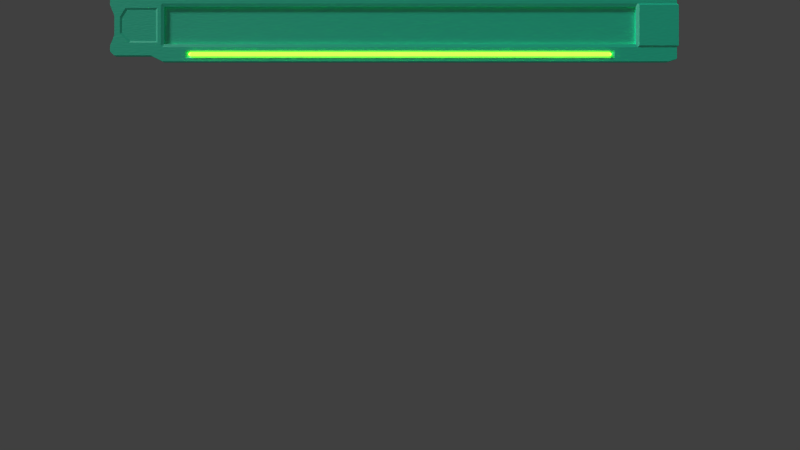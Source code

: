 # Source: ui.blend  (saved by Blender 2.73.0; exported with 4.5.12 LTS)
import bpy
from mathutils import Matrix  # noqa: F401  (used for matrix-valued properties, if any)

bpy.ops.wm.read_factory_settings(use_empty=True)
scene = bpy.context.scene
scene.name = 'Scene'

# ---- collections
col_collection_1 = bpy.data.collections.new('Collection 1'); scene.collection.children.link(col_collection_1)
col_collection_2 = bpy.data.collections.new('Collection 2'); scene.collection.children.link(col_collection_2)
col_collection_2.hide_render = True
col_collection_2.hide_viewport = True

# ---- images (referenced by path relative to the original .blend; pixels are not part of the script)
import os
ASSET_DIR = os.environ.get("B2B_ASSET_DIR", "")  # directory of the original .blend (textures are referenced by path, not embedded)
HERE = os.path.dirname(os.path.abspath(__file__))  # packed textures are extracted next to this script under _unpacked/

def load_image(name, relpath, width, height, colorspace="sRGB"):
    """Load a texture the original file referenced (path relative to the .blend, or extracted next to this script)."""
    p = next((c for c in (os.path.join(HERE, relpath), os.path.join(ASSET_DIR, relpath)) if relpath and os.path.exists(c)), "")
    if p:
        img = bpy.data.images.load(p, check_existing=True)
        img.name = name
    else:  # same state as the original file: an image datablock whose file is absent (Cycles renders it pink)
        img = bpy.data.images.new(name, width, height)
        img.source = "FILE"
        img.filepath = "//" + (relpath or name)
    img.colorspace_settings.name = colorspace
    return img
img_brushedmetal_jpg = load_image('brushedmetal.jpg', 'brushedmetal.jpg', 1024, 1024, 'sRGB')

# ---- materials (node trees are filled in below, after node groups)
mat_material_001 = bpy.data.materials.new('Material.001')
mat_material_001.alpha_threshold = 0.0
mat_material_001.roughness = 0.5
mat_material_003 = bpy.data.materials.new('Material.003')
mat_material_003.alpha_threshold = 0.0
mat_material_003.roughness = 0.5
mat_material_002 = bpy.data.materials.new('Material.002')
mat_material_002.alpha_threshold = 0.0
mat_material_002.roughness = 0.5

# ---- material node trees
mat_material_001.use_nodes = True; mat_material_001.node_tree.nodes.clear()
_N = mat_material_001.node_tree.nodes; _L = mat_material_001.node_tree.links
n0 = _N.new('ShaderNodeOutputMaterial'); n0.name = 'Material Output'; n0.location = (461, 220)
n1 = _N.new('ShaderNodeEmission'); n1.name = 'Emission'; n1.location = (-114, 410)
n1.inputs[0].default_value = (0.5957, 0.6267, 0.02527, 1.0)
n2 = _N.new('ShaderNodeAddShader'); n2.name = 'Add Shader'; n2.location = (185, 278)
n3 = _N.new('ShaderNodeBsdfGlass'); n3.name = 'Glass BSDF'; n3.location = (-120, 241)
n3.distribution = 'BECKMANN'
n3.inputs[2].default_value = 1.45
_L.new(n1.outputs[0], n2.inputs[0])
_L.new(n2.outputs[0], n0.inputs[0])
_L.new(n3.outputs[0], n2.inputs[1])
n0.is_active_output = True
mat_material_003.use_nodes = True; mat_material_003.node_tree.nodes.clear()
_N = mat_material_003.node_tree.nodes; _L = mat_material_003.node_tree.links
n0 = _N.new('ShaderNodeMixShader'); n0.name = 'Mix Shader'; n0.location = (244, 360)
n0.inputs[0].default_value = 0.2091
n1 = _N.new('ShaderNodeBsdfAnisotropic'); n1.name = 'Glossy BSDF'; n1.location = (54, 248)
n1.distribution = 'GGX'
n1.inputs[1].default_value = 0.4282
n2 = _N.new('ShaderNodeBsdfDiffuse'); n2.name = 'Diffuse BSDF'; n2.location = (52, 393)
n2.inputs[1].default_value = 0.07445
n3 = _N.new('ShaderNodeOutputMaterial'); n3.name = 'Material Output'; n3.location = (419, 335)
n4 = _N.new('ShaderNodeTexMagic'); n4.name = 'Magic Texture'; n4.location = (-283, -168)
n5 = _N.new('ShaderNodeBump'); n5.name = 'Bump'; n5.location = (-191, 273)
n5.inputs[0].default_value = 0.08
n5.inputs[1].default_value = 0.1
n5.inputs[2].default_value = 1.0
n6 = _N.new('ShaderNodeTexCoord'); n6.name = 'Texture Coordinate'; n6.location = (-1063, 565)
n7 = _N.new('ShaderNodeTexNoise'); n7.name = 'Noise Texture'; n7.location = (-443, 181)
n7.inputs[2].default_value = 90.5
n7.inputs[3].default_value = 3.7
n8 = _N.new('ShaderNodeMapping'); n8.name = 'Mapping'; n8.location = (-879, 634)
n8.vector_type = 'TEXTURE'
n8.inputs[1].default_value = (-7.3, 0.0, 0.0)
n8.inputs[3].default_value = (13.7, 1.5, 1.0)
n9 = _N.new('ShaderNodeTexImage'); n9.name = 'Image Texture'; n9.location = (-502, 645)
n9.width = 140
n9.image = img_brushedmetal_jpg
n10 = _N.new('ShaderNodeBrightContrast'); n10.name = 'Bright/Contrast'; n10.location = (-306, 627)
n10.inputs[1].default_value = 0.3
n10.inputs[2].default_value = 0.2
n11 = _N.new('ShaderNodeHueSaturation'); n11.name = 'Hue Saturation Value'; n11.location = (-135, 551)
n11.inputs[0].default_value = 0.1
n11.inputs[1].default_value = 1.5
_L.new(n5.outputs[0], n1.inputs[4])
_L.new(n1.outputs[0], n0.inputs[2])
_L.new(n2.outputs[0], n0.inputs[1])
_L.new(n0.outputs[0], n3.inputs[0])
_L.new(n5.outputs[0], n2.inputs[2])
_L.new(n10.outputs[0], n11.inputs[4])
_L.new(n9.outputs[0], n10.inputs[0])
_L.new(n6.outputs[3], n8.inputs[0])
_L.new(n8.outputs[0], n9.inputs[0])
_L.new(n7.outputs[1], n5.inputs[3])
_L.new(n11.outputs[0], n2.inputs[0])
n3.is_active_output = True
mat_material_002.use_nodes = True; mat_material_002.node_tree.nodes.clear()
_N = mat_material_002.node_tree.nodes; _L = mat_material_002.node_tree.links
n0 = _N.new('ShaderNodeOutputMaterial'); n0.name = 'Material Output'; n0.location = (300, 300)
n1 = _N.new('ShaderNodeBackground'); n1.name = 'Background'; n1.location = (110, 300)
_L.new(n1.outputs[0], n0.inputs[0])
n0.is_active_output = True

# ---- world
world_world = bpy.data.worlds.new('World'); scene.world = world_world
world_world.color = (0.05088, 0.05088, 0.05088)
world_world.use_sun_shadow = False
world_world.sun_shadow_jitter_overblur = 0.0
world_world.cycles.sampling_method = 'MANUAL'
world_world.cycles.sample_map_resolution = 256

# ---- cameras
cam_camera = bpy.data.cameras.new('Camera')
cam_camera.clip_end = 100.0
cam_camera.lens = 35.0
cam_camera.sensor_width = 32.0
cam_camera.sensor_height = 18.0
cam_camera.ortho_scale = 7.314
cam_camera.dof.focus_distance = 0.0

# ---- lights
light_lamp = bpy.data.lights.new('Lamp', 'SUN')
light_lamp.transmission_factor = 0.0
light_lamp.cutoff_distance = 30.0
light_lamp.angle = 0.1993
light_lamp.energy = 1.0
light_lamp.shadow_buffer_clip_start = 1.001
light_lamp.shadow_soft_size = 0.1
light_lamp.shadow_cascade_max_distance = 1000.0
light_lamp.cycles.use_multiple_importance_sampling = False

# ---- meshes
me_cylinder = bpy.data.meshes.new('Cylinder')
me_cylinder.from_pydata([(-7.334e-06, 1.0, -98.14), (-7.564e-08, 1.0, -0.001862), (0.1951, 0.9808, -98.14), (0.1951, 0.9808, -0.001862), (0.3827, 0.9239, -98.14), (0.3827, 0.9239, -0.001862), (0.5556, 0.8315, -98.14), (0.5556, 0.8315, -0.001854), (0.7071, 0.7071, -98.14), (0.7071, 0.7071, -0.001854), (0.8315, 0.5556, -98.14), (0.8315, 0.5556, -0.001854), (0.9239, 0.3827, -98.14), (0.9239, 0.3827, -0.001854), (0.9808, 0.1951, -98.14), (0.9808, 0.1951, -0.001854), (1.0, 7.55e-08, -98.14), (1.0, 7.55e-08, -0.001854), (0.9808, -0.1951, -98.14), (0.9808, -0.1951, -0.001854), (0.9239, -0.3827, -98.14), (0.9239, -0.3827, -0.001854), (0.8315, -0.5556, -98.14), (0.8315, -0.5556, -0.001854), (0.7071, -0.7071, -98.14), (0.7071, -0.7071, -0.001854), (0.5556, -0.8315, -98.14), (0.5556, -0.8315, -0.001854), (0.3827, -0.9239, -98.14), (0.3827, -0.9239, -0.001862), (0.1951, -0.9808, -98.14), (0.1951, -0.9808, -0.001862), (-7.66e-06, -1.0, -98.14), (-4.015e-07, -1.0, -0.001862), (-0.1951, -0.9808, -98.14), (-0.1951, -0.9808, -0.001862), (-0.3827, -0.9239, -98.14), (-0.3827, -0.9239, -0.001862), (-0.5556, -0.8315, -98.14), (-0.5556, -0.8315, -0.001869), (-0.7071, -0.7071, -98.14), (-0.7071, -0.7071, -0.001869), (-0.8315, -0.5556, -98.14), (-0.8315, -0.5556, -0.001869), (-0.9239, -0.3827, -98.14), (-0.9239, -0.3827, -0.001869), (-0.9808, -0.1951, -98.14), (-0.9808, -0.1951, -0.001869), (-1.0, 9.656e-07, -98.14), (-1.0, 9.656e-07, -0.001869), (-0.9808, 0.1951, -98.14), (-0.9808, 0.1951, -0.001869), (-0.9239, 0.3827, -98.14), (-0.9239, 0.3827, -0.001869), (-0.8315, 0.5556, -98.14), (-0.8315, 0.5556, -0.001869), (-0.7071, 0.7071, -98.14), (-0.7071, 0.7071, -0.001869), (-0.5556, 0.8315, -98.14), (-0.5556, 0.8315, -0.001869), (-0.3827, 0.9239, -98.14), (-0.3827, 0.9239, -0.001862), (-0.1951, 0.9808, -98.14), (-0.1951, 0.9808, -0.001862), (-1.007e-06, 0.5712, -98.99), (0.1114, 0.5602, -98.99), (0.2186, 0.5277, -98.99), (0.3173, 0.4749, -98.99), (0.4039, 0.4039, -98.99), (0.4749, 0.3173, -98.99), (0.5277, 0.2186, -98.99), (0.5602, 0.1114, -98.99), (0.5712, 1.733e-07, -98.99), (0.5602, -0.1114, -98.99), (0.5277, -0.2186, -98.99), (0.4749, -0.3173, -98.99), (0.4039, -0.4039, -98.99), (0.3173, -0.4749, -98.99), (0.2186, -0.5277, -98.99), (0.1114, -0.5602, -98.99), (-1.193e-06, -0.5712, -98.99), (-0.1114, -0.5602, -98.99), (-0.2186, -0.5277, -98.99), (-0.3173, -0.4749, -98.99), (-0.4039, -0.4039, -98.99), (-0.4749, -0.3173, -98.99), (-0.5277, -0.2186, -98.99), (-0.5602, -0.1114, -98.99), (-0.5712, 6.817e-07, -98.99), (-0.5602, 0.1114, -98.99), (-0.5277, 0.2186, -98.99), (-0.4749, 0.3173, -98.99), (-0.4039, 0.4039, -98.99), (-0.3173, 0.4749, -98.99), (-0.2186, 0.5277, -98.99), (-0.1114, 0.5602, -98.99), (3.468e-06, 0.2304, -99.19), (0.04495, 0.226, -99.19), (0.08817, 0.2128, -99.19), (0.128, 0.1916, -99.19), (0.1629, 0.1629, -99.19), (0.1916, 0.128, -99.19), (0.2128, 0.08816, -99.19), (0.226, 0.04494, -99.19), (0.2304, 2.499e-07, -99.19), (0.226, -0.04494, -99.19), (0.2128, -0.08816, -99.19), (0.1916, -0.128, -99.19), (0.1629, -0.1629, -99.19), (0.128, -0.1916, -99.19), (0.08817, -0.2128, -99.19), (0.04495, -0.226, -99.19), (3.393e-06, -0.2304, -99.19), (-0.04494, -0.226, -99.19), (-0.08816, -0.2128, -99.19), (-0.128, -0.1916, -99.19), (-0.1629, -0.1629, -99.19), (-0.1915, -0.128, -99.19), (-0.2128, -0.08816, -99.19), (-0.2259, -0.04494, -99.19), (-0.2304, 4.55e-07, -99.19), (-0.2259, 0.04495, -99.19), (-0.2128, 0.08816, -99.19), (-0.1915, 0.128, -99.19), (-0.1629, 0.1629, -99.19), (-0.128, 0.1916, -99.19), (-0.08816, 0.2128, -99.19), (-0.04494, 0.226, -99.19)], [], [(0, 1, 3, 2), (2, 3, 5, 4), (4, 5, 7, 6), (6, 7, 9, 8), (8, 9, 11, 10), (10, 11, 13, 12), (12, 13, 15, 14), (14, 15, 17, 16), (16, 17, 19, 18), (18, 19, 21, 20), (20, 21, 23, 22), (22, 23, 25, 24), (24, 25, 27, 26), (26, 27, 29, 28), (28, 29, 31, 30), (30, 31, 33, 32), (32, 33, 35, 34), (34, 35, 37, 36), (36, 37, 39, 38), (38, 39, 41, 40), (40, 41, 43, 42), (42, 43, 45, 44), (44, 45, 47, 46), (46, 47, 49, 48), (48, 49, 51, 50), (50, 51, 53, 52), (52, 53, 55, 54), (54, 55, 57, 56), (56, 57, 59, 58), (58, 59, 61, 60), (3, 1, 63, 61, 59, 57, 55, 53, 51, 49, 47, 45, 43, 41, 39, 37, 35, 33, 31, 29, 27, 25, 23, 21, 19, 17, 15, 13, 11, 9, 7, 5), (62, 63, 1, 0), (60, 61, 63, 62), (60, 62, 95, 94), (92, 93, 125, 124), (38, 40, 84, 83), (16, 18, 73, 72), (44, 46, 87, 86), (22, 24, 76, 75), (50, 52, 90, 89), (6, 8, 68, 67), (28, 30, 79, 78), (56, 58, 93, 92), (34, 36, 82, 81), (12, 14, 71, 70), (62, 0, 64, 95), (40, 42, 85, 84), (18, 20, 74, 73), (46, 48, 88, 87), (2, 4, 66, 65), (24, 26, 77, 76), (52, 54, 91, 90), (8, 10, 69, 68), (30, 32, 80, 79), (58, 60, 94, 93), (36, 38, 83, 82), (0, 2, 65, 64), (14, 16, 72, 71), (42, 44, 86, 85), (20, 22, 75, 74), (48, 50, 89, 88), (4, 6, 67, 66), (26, 28, 78, 77), (54, 56, 92, 91), (32, 34, 81, 80), (10, 12, 70, 69), (96, 97, 98, 99, 100, 101, 102, 103, 104, 105, 106, 107, 108, 109, 110, 111, 112, 113, 114, 115, 116, 117, 118, 119, 120, 121, 122, 123, 124, 125, 126, 127), (81, 82, 114, 113), (70, 71, 103, 102), (90, 91, 123, 122), (68, 69, 101, 100), (79, 80, 112, 111), (88, 89, 121, 120), (66, 67, 99, 98), (77, 78, 110, 109), (86, 87, 119, 118), (64, 65, 97, 96), (75, 76, 108, 107), (95, 64, 96, 127), (84, 85, 117, 116), (73, 74, 106, 105), (93, 94, 126, 125), (82, 83, 115, 114), (71, 72, 104, 103), (91, 92, 124, 123), (80, 81, 113, 112), (69, 70, 102, 101), (89, 90, 122, 121), (67, 68, 100, 99), (78, 79, 111, 110), (87, 88, 120, 119), (65, 66, 98, 97), (76, 77, 109, 108), (85, 86, 118, 117), (74, 75, 107, 106), (94, 95, 127, 126), (83, 84, 116, 115), (72, 73, 105, 104)])
me_cylinder.materials.append(mat_material_001)
me_cylinder.use_remesh_preserve_volume = False
me_cylinder.use_remesh_preserve_attributes = False
me_cylinder.use_mirror_vertex_groups = False
me_cylinder.update()
me_cube_001 = bpy.data.meshes.new('Cube.001')
me_cube_001.from_pydata([(-6.387, 0.4152, -0.08001), (-6.387, 0.4152, 0.08001), (-6.387, -0.6536, 0.08001), (-6.387, 0.2408, 0.08001), (-6.387, 0.4152, 0.02667), (-6.387, 0.4152, -0.02667), (-6.387, 0.2408, -0.08001), (-6.387, -0.6536, -0.08001), (-5.234, 0.4152, 0.08001), (5.234, 0.4152, 0.08001), (5.234, 0.4152, -0.08001), (-5.234, 0.4152, -0.08001), (5.234, -1.0, 0.08001), (-5.234, -1.0, 0.08001), (-5.234, -1.0, -0.08001), (5.234, -1.0, -0.08001), (-5.199, 0.2061, 0.002362), (5.199, 0.2061, 0.002362), (-5.199, -0.6189, 0.002362), (5.199, -0.6189, 0.002362), (6.101, -0.6884, 0.08001), (6.136, -0.6536, 0.1005), (-5.234, 0.4152, 0.02667), (-5.234, 0.4152, -0.02667), (-5.341, 0.176, 0.08001), (6.101, 0.4152, 0.08001), (5.269, -0.6536, 0.1005), (5.199, -0.6189, 0.06183), (5.234, -0.6884, 0.08001), (-5.234, -0.6884, 0.08001), (-5.199, -0.6189, 0.06183), (-5.269, -0.6536, 0.08001), (5.234, 0.2756, 0.08001), (5.199, 0.2061, 0.06183), (5.269, 0.2408, 0.1005), (-5.199, 0.2061, 0.06183), (-5.234, 0.2756, 0.08001), (-5.269, 0.2408, 0.08001), (4.752, -1.0, 0.08001), (-4.752, -1.0, 0.08001), (-4.752, -0.6884, 0.08001), (4.752, -0.6884, 0.08001), (5.234, -0.9411, 0.08001), (5.234, -0.7473, 0.08001), (-5.234, -0.9411, 0.08001), (-4.637, -0.8125, 0.04592), (4.637, -0.8125, 0.04592), (-4.637, -0.8759, 0.04592), (4.637, -0.8759, 0.04592), (4.767, -0.9411, 0.08001), (4.736, -0.9258, 0.08001), (4.752, -0.9563, 0.08001), (-4.752, -0.9563, 0.08001), (-4.736, -0.9258, 0.08001), (-4.767, -0.9411, 0.08001), (4.752, -0.7321, 0.08001), (4.736, -0.7626, 0.08001), (4.767, -0.7473, 0.08001), (-4.736, -0.7626, 0.08001), (-4.752, -0.7321, 0.08001), (-4.767, -0.7473, 0.08001), (-6.301, -0.869, -0.08001), (-6.387, -0.7826, -0.08001), (-6.387, -0.7826, 0.08001), (-6.301, -0.869, 0.08001), (-5.495, -0.869, 0.08001), (-5.234, -0.7474, 0.08001), (-5.495, -0.869, -0.08001), (-6.293, 0.005138, 0.08001), (-6.097, 0.2408, 0.08001), (-6.293, -0.418, 0.08001), (-6.007, -0.6536, 0.08001), (-6.293, -0.418, -0.08001), (-6.293, 0.005138, -0.08001), (6.101, 0.2756, 0.08001), (6.136, 0.2408, 0.1005), (6.101, -0.9411, 0.08001), (6.101, -0.7473, 0.08001), (6.101, -0.6884, -0.07994), (6.136, -0.6536, -0.07994), (-5.341, -0.5888, 0.08001), (6.101, 0.4152, -0.07994), (6.101, 0.2756, -0.07994), (6.136, 0.2408, -0.07994), (6.101, -0.9411, -0.07994), (6.101, -0.7473, -0.07994), (5.915, -1.0, 0.08001), (5.915, -1.0, -0.07996), (-6.173, -0.02551, 0.08001), (-6.049, 0.176, 0.08001), (-6.173, -0.3873, 0.08001), (-5.971, -0.5888, 0.08001), (-5.379, 0.1365, 0.06449), (-5.379, -0.55, 0.06449), (-6.126, -0.04442, 0.06449), (-6.014, 0.1365, 0.06449), (-6.126, -0.3691, 0.06449), (-5.945, -0.55, 0.06449), (5.234, -1.0, -0.07988), (-5.234, -1.0, -0.07988), (4.752, -1.0, -0.07988), (-4.752, -1.0, -0.07988)], [], [(19, 17, 16, 18), (35, 30, 18, 16), (48, 46, 45, 47), (32, 9, 8, 36), (37, 36, 8, 1, 3), (5, 23, 11, 0), (43, 42, 76, 77), (1, 8, 22, 4), (4, 22, 23, 5), (9, 32, 74, 25), (86, 12, 15, 87), (70, 68, 73, 72), (26, 27, 28), (29, 30, 31), (32, 33, 34), (35, 36, 37), (27, 30, 29, 40, 41, 28), (32, 36, 35, 33), (33, 27, 26, 34), (37, 31, 30, 35), (27, 33, 17, 19), (33, 35, 16, 17), (30, 27, 19, 18), (43, 28, 41, 55, 57), (58, 53, 47, 45), (12, 42, 49, 51, 38), (38, 51, 52, 39), (39, 52, 54, 44, 13), (55, 41, 40, 59), (49, 50, 51), (52, 53, 54), (55, 56, 57), (58, 59, 60), (50, 53, 52, 51), (55, 59, 58, 56), (56, 50, 49, 57), (60, 54, 53, 58), (42, 43, 57, 49), (50, 56, 46, 48), (56, 58, 45, 46), (53, 50, 48, 47), (3, 1, 4, 5, 0, 6), (62, 63, 2, 7), (61, 64, 63, 62), (65, 64, 61, 67), (28, 43, 77, 20), (71, 31, 80, 91), (34, 26, 21, 75), (32, 34, 75, 74), (26, 28, 20, 21), (9, 10, 11, 23, 22, 8), (21, 20, 78, 79), (75, 21, 79, 83), (20, 77, 85, 78), (25, 74, 82, 81), (74, 75, 83, 82), (77, 76, 84, 85), (91, 80, 93, 97), (54, 60, 66, 44), (60, 59, 40, 29, 66), (38, 39, 101, 100), (65, 13, 66), (14, 13, 65, 67), (65, 66, 29, 31, 2, 63, 64), (3, 68, 69), (70, 2, 71), (70, 72, 7, 2), (3, 6, 73, 68), (9, 25, 81, 10), (68, 70, 90, 88), (37, 69, 89, 24), (70, 71, 91, 90), (69, 68, 88, 89), (31, 37, 24, 80), (92, 95, 94, 96, 97, 93), (80, 24, 92, 93), (90, 91, 97, 96), (89, 88, 94, 95), (24, 89, 95, 92), (88, 90, 96, 94), (12, 38, 100, 98), (39, 13, 99, 101), (84, 76, 86, 87), (42, 12, 86, 76)])
me_cube_001.materials.append(mat_material_003)
me_cube_001.use_remesh_preserve_volume = False
me_cube_001.use_remesh_preserve_attributes = False
me_cube_001.use_mirror_vertex_groups = False
me_cube_001.update()
me_plane = bpy.data.meshes.new('Plane')
me_plane.from_pydata([(-1.0, -1.0, 0.0), (1.0, -1.0, 0.0), (-1.0, 1.0, 0.0), (1.0, 1.0, 0.0)], [], [(0, 1, 3, 2)])
me_plane.materials.append(mat_material_002)
me_plane.use_remesh_preserve_volume = False
me_plane.use_remesh_preserve_attributes = False
me_plane.use_mirror_vertex_groups = False
me_plane.update()

# ---- objects
ob_cylinder = bpy.data.objects.new('Cylinder', me_cylinder)
ob_cube = bpy.data.objects.new('Cube', me_cube_001)
ob_plane = bpy.data.objects.new('Plane', me_plane)
ob_lamp = bpy.data.objects.new('Lamp', light_lamp)
ob_camera = bpy.data.objects.new('Camera', cam_camera)

# ---- transforms, parenting, visibility, modifiers, constraints
ob_cylinder.location = (-0.0009534, 3.762, 0.1598)
ob_cylinder.rotation_euler = (-0.0, 1.571, 0.0)
ob_cylinder.scale = (0.04693, 0.04693, 0.04693)
ob_cylinder.lineart.crease_threshold = 0.0
_m = ob_cylinder.modifiers.new('Mirror', 'MIRROR')
_m.use_axis = (False, False, True)
ob_cube.location = (0.0, 4.606, 0.07576)
ob_cube.lineart.crease_threshold = 0.0
ob_plane.location = (0.0, 0.0, 0.0)
ob_plane.scale = (8.883, 4.985, 5.0)
ob_plane.visible_camera = False
ob_plane.visible_diffuse = False
ob_plane.visible_glossy = False
ob_plane.visible_transmission = False
ob_plane.visible_volume_scatter = False
ob_plane.visible_shadow = False
ob_plane.display_type = 'WIRE'
ob_plane.lineart.crease_threshold = 0.0
ob_lamp.location = (-15.1, 9.29, 6.535)
ob_lamp.rotation_euler = (1.234, -0.0544, 3.98)
ob_lamp.lock_rotations_4d = False
ob_lamp.empty_display_type = 'ARROWS'
ob_lamp.color = (0.0, 0.0, 0.0, 0.0)
ob_lamp.lineart.crease_threshold = 0.0
ob_camera.location = (0.0, 0.0, 19.43)
ob_camera.lock_rotations_4d = False
ob_camera.empty_display_type = 'ARROWS'
ob_camera.color = (0.0, 0.0, 0.0, 0.0)
ob_camera.display_type = 'WIRE'
ob_camera.lineart.crease_threshold = 0.0

# ---- collection membership
col_collection_1.objects.link(ob_cylinder)
col_collection_1.objects.link(ob_cube)
col_collection_1.objects.link(ob_plane)
col_collection_1.objects.link(ob_lamp)
col_collection_2.objects.link(ob_camera)

# ---- scene / render settings (as saved in the file)
scene.camera = ob_camera
scene.frame_start = 1; scene.frame_end = 250; scene.frame_set(2)
scene.render.engine = 'CYCLES'
scene.render.resolution_x = 1280
scene.render.resolution_y = 720
scene.render.dither_intensity = 0.0
scene.render.film_transparent = True
scene.cycles.use_denoising = False
scene.cycles.samples = 144
scene.cycles.sampling_pattern = 'TABULATED_SOBOL'
scene.cycles.light_sampling_threshold = 0.0
scene.cycles.use_adaptive_sampling = False
scene.cycles.use_light_tree = False
scene.cycles.blur_glossy = 0.0
scene.cycles.pixel_filter_type = 'GAUSSIAN'
scene.cycles.sample_clamp_indirect = 0.0
scene.view_settings.view_transform = 'Standard'
bpy.context.view_layer.update()

